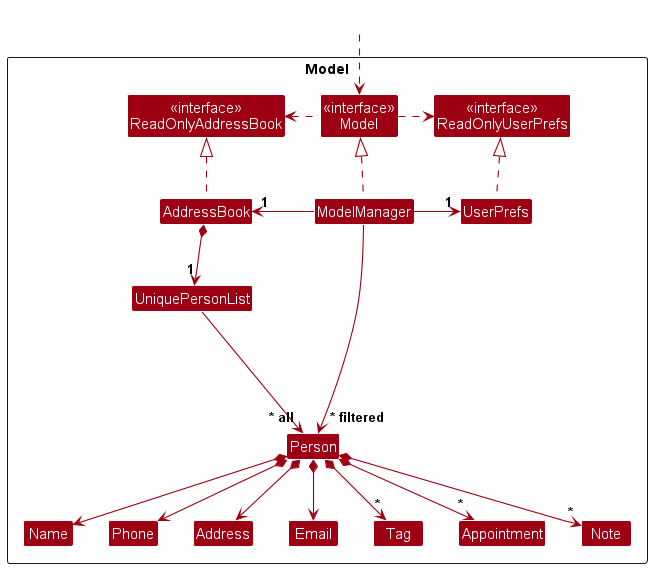

The diagram above was rendered by PlantUML. Its source (embedded in the PNG):
@startuml
!include style.puml
skinparam arrowThickness 1.1
skinparam arrowColor MODEL_COLOR
skinparam classBackgroundColor MODEL_COLOR

Package Model as ModelPackage <<Rectangle>>{
Class "<<interface>>\nReadOnlyAddressBook" as ReadOnlyAddressBook
Class "<<interface>>\nReadOnlyUserPrefs" as ReadOnlyUserPrefs
Class "<<interface>>\nModel" as Model
Class AddressBook
Class ModelManager
Class UserPrefs

Class UniquePersonList
Class Person
Class Address
Class Email
Class Name
Class Phone
Class Tag
Class Appointment
Class Note

Class I #FFFFFF
}

Class HiddenOutside #FFFFFF
HiddenOutside ..> Model

AddressBook .up.|> ReadOnlyAddressBook

ModelManager .up.|> Model
Model .right.> ReadOnlyUserPrefs
Model .left.> ReadOnlyAddressBook
ModelManager -left-> "1" AddressBook
ModelManager -right-> "1" UserPrefs
UserPrefs .up.|> ReadOnlyUserPrefs

AddressBook *--> "1" UniquePersonList
UniquePersonList --> "~* all" Person
Person *--> Name
Person *--> Phone
Person *--> Email
Person *--> Address
Person *--> "*" Tag
Person *--> "*" Appointment
Person *--> "*" Note

Person -[hidden]up--> I
UniquePersonList -[hidden]right-> I

Name -[hidden]right-> Phone
Phone -[hidden]right-> Address
Address -[hidden]right-> Email
Email -[hidden]right-> Tag
Tag -[hidden]right-> Appointment
Appointment -[hidden]right-> Note

ModelManager --> "~* filtered" Person
@enduml